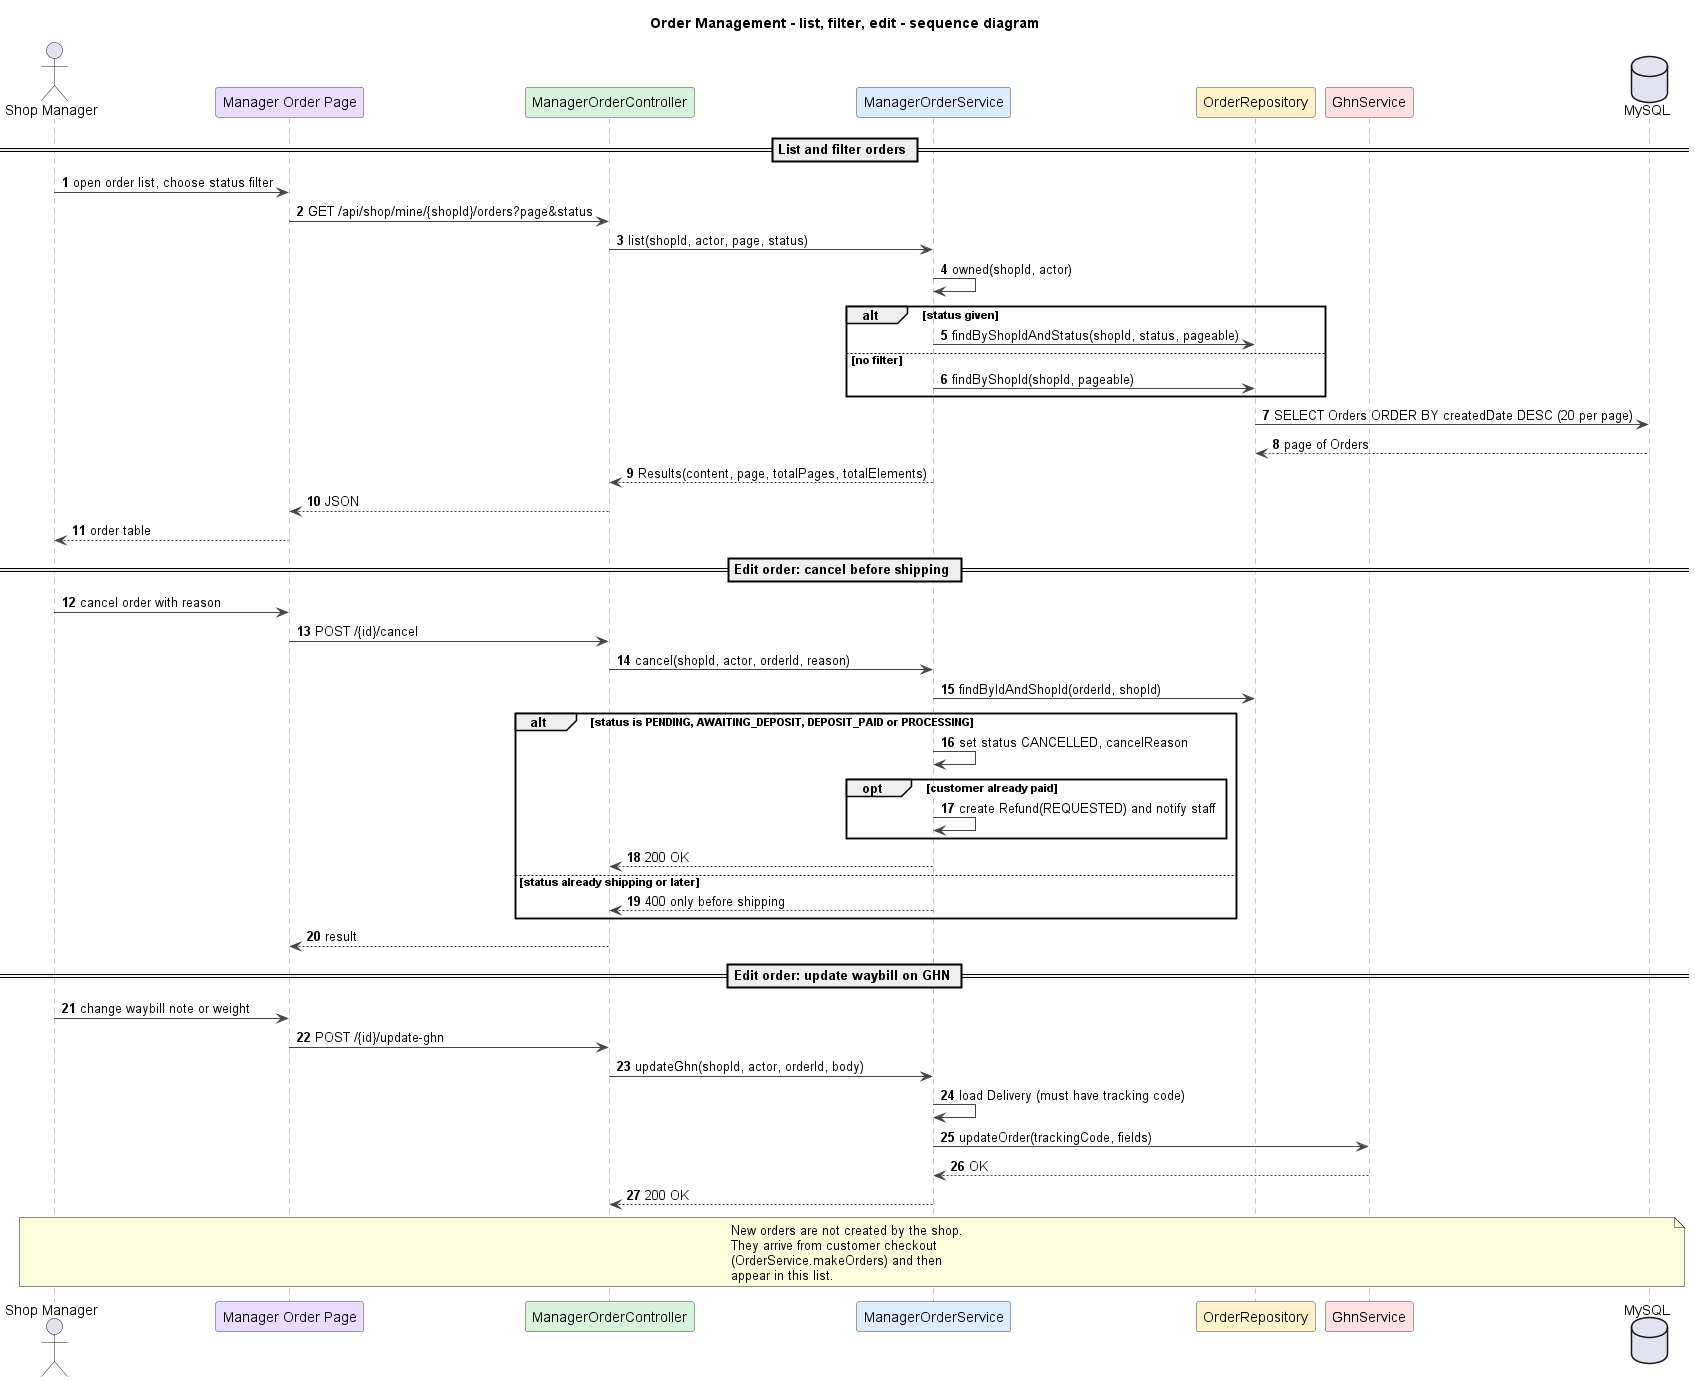

The diagram above was rendered by PlantUML. Its source (embedded in the PNG):
@startuml
title Order Management - list, filter, edit - sequence diagram
autonumber
skinparam shadowing false
skinparam defaultFontName Arial
skinparam wrapWidth 240
skinparam ArrowColor #444444
skinparam sequenceMessageAlign left
skinparam sequence {
  LifeLineBorderColor #888888
  ParticipantBorderColor #444444
  ParticipantBackgroundColor #FFFFFF
}

actor "Shop Manager" as M
participant "Manager Order Page" as UI #EADCFF
participant ManagerOrderController as C #D8F3DC
participant ManagerOrderService as S #DCECFF
participant OrderRepository as R #FFF1C9
participant GhnService as G #FFE0E0
database MySQL

== List and filter orders ==
M -> UI : open order list, choose status filter
UI -> C : GET /api/shop/mine/{shopId}/orders?page&status
C -> S : list(shopId, actor, page, status)
S -> S : owned(shopId, actor)
alt status given
  S -> R : findByShopIdAndStatus(shopId, status, pageable)
else no filter
  S -> R : findByShopId(shopId, pageable)
end
R -> MySQL : SELECT Orders ORDER BY createdDate DESC (20 per page)
MySQL --> R : page of Orders
S --> C : Results(content, page, totalPages, totalElements)
C --> UI : JSON
UI --> M : order table

== Edit order: cancel before shipping ==
M -> UI : cancel order with reason
UI -> C : POST /{id}/cancel
C -> S : cancel(shopId, actor, orderId, reason)
S -> R : findByIdAndShopId(orderId, shopId)
alt status is PENDING, AWAITING_DEPOSIT, DEPOSIT_PAID or PROCESSING
  S -> S : set status CANCELLED, cancelReason
  opt customer already paid
    S -> S : create Refund(REQUESTED) and notify staff
  end
  S --> C : 200 OK
else status already shipping or later
  S --> C : 400 only before shipping
end
C --> UI : result

== Edit order: update waybill on GHN ==
M -> UI : change waybill note or weight
UI -> C : POST /{id}/update-ghn
C -> S : updateGhn(shopId, actor, orderId, body)
S -> S : load Delivery (must have tracking code)
S -> G : updateOrder(trackingCode, fields)
G --> S : OK
S --> C : 200 OK
note over M, MySQL
New orders are not created by the shop. They arrive from customer checkout
(OrderService.makeOrders) and then appear in this list.
end note

@enduml